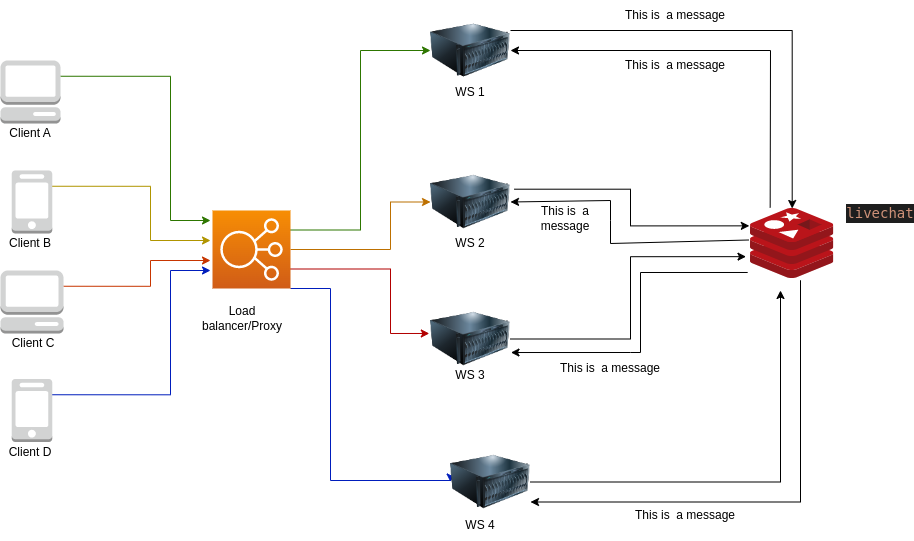

The diagram above was exported from draw.io. Its source (the exported page's mxGraphModel, read from the mxfile embedded in the PNG):
<mxGraphModel dx="2012" dy="693" grid="1" gridSize="10" guides="1" tooltips="1" connect="1" arrows="1" fold="1" page="1" pageScale="1" pageWidth="827" pageHeight="1169" math="0" shadow="0">
  <root>
    <mxCell id="0" />
    <mxCell id="1" parent="0" />
    <mxCell id="LknI88JK0XDiS5W-nQt9-18" style="edgeStyle=orthogonalEdgeStyle;rounded=0;orthogonalLoop=1;jettySize=auto;html=1;exitX=1;exitY=0.25;exitDx=0;exitDy=0;exitPerimeter=0;entryX=0;entryY=0.5;entryDx=0;entryDy=0;fillColor=#60a917;strokeColor=#2D7600;" edge="1" parent="1" source="LknI88JK0XDiS5W-nQt9-1" target="LknI88JK0XDiS5W-nQt9-3">
      <mxGeometry relative="1" as="geometry" />
    </mxCell>
    <mxCell id="LknI88JK0XDiS5W-nQt9-19" style="edgeStyle=orthogonalEdgeStyle;rounded=0;orthogonalLoop=1;jettySize=auto;html=1;exitX=1;exitY=0.5;exitDx=0;exitDy=0;exitPerimeter=0;entryX=0;entryY=0.5;entryDx=0;entryDy=0;fillColor=#f0a30a;strokeColor=#BD7000;" edge="1" parent="1" source="LknI88JK0XDiS5W-nQt9-1" target="LknI88JK0XDiS5W-nQt9-4">
      <mxGeometry relative="1" as="geometry">
        <Array as="points">
          <mxPoint x="260" y="429" />
          <mxPoint x="260" y="382" />
        </Array>
      </mxGeometry>
    </mxCell>
    <mxCell id="LknI88JK0XDiS5W-nQt9-20" style="edgeStyle=orthogonalEdgeStyle;rounded=0;orthogonalLoop=1;jettySize=auto;html=1;exitX=1;exitY=0.75;exitDx=0;exitDy=0;exitPerimeter=0;entryX=-0.015;entryY=0.431;entryDx=0;entryDy=0;entryPerimeter=0;fillColor=#e51400;strokeColor=#B20000;" edge="1" parent="1" source="LknI88JK0XDiS5W-nQt9-1" target="LknI88JK0XDiS5W-nQt9-5">
      <mxGeometry relative="1" as="geometry">
        <Array as="points">
          <mxPoint x="260" y="449" />
          <mxPoint x="260" y="513" />
        </Array>
      </mxGeometry>
    </mxCell>
    <mxCell id="LknI88JK0XDiS5W-nQt9-21" style="edgeStyle=orthogonalEdgeStyle;rounded=0;orthogonalLoop=1;jettySize=auto;html=1;exitX=1;exitY=1;exitDx=0;exitDy=0;exitPerimeter=0;entryX=0;entryY=0.5;entryDx=0;entryDy=0;fillColor=#0050ef;strokeColor=#001DBC;" edge="1" parent="1" source="LknI88JK0XDiS5W-nQt9-1" target="LknI88JK0XDiS5W-nQt9-6">
      <mxGeometry relative="1" as="geometry">
        <Array as="points">
          <mxPoint x="200" y="468" />
          <mxPoint x="200" y="660" />
          <mxPoint x="320" y="660" />
        </Array>
      </mxGeometry>
    </mxCell>
    <mxCell id="LknI88JK0XDiS5W-nQt9-1" value="" style="sketch=0;points=[[0,0,0],[0.25,0,0],[0.5,0,0],[0.75,0,0],[1,0,0],[0,1,0],[0.25,1,0],[0.5,1,0],[0.75,1,0],[1,1,0],[0,0.25,0],[0,0.5,0],[0,0.75,0],[1,0.25,0],[1,0.5,0],[1,0.75,0]];outlineConnect=0;fontColor=#232F3E;gradientColor=#F78E04;gradientDirection=north;fillColor=#D05C17;strokeColor=#ffffff;dashed=0;verticalLabelPosition=bottom;verticalAlign=top;align=center;html=1;fontSize=12;fontStyle=0;aspect=fixed;shape=mxgraph.aws4.resourceIcon;resIcon=mxgraph.aws4.elastic_load_balancing;" vertex="1" parent="1">
      <mxGeometry x="82" y="390" width="78" height="78" as="geometry" />
    </mxCell>
    <mxCell id="LknI88JK0XDiS5W-nQt9-2" value="Load balancer/Proxy" style="text;html=1;strokeColor=none;fillColor=none;align=center;verticalAlign=middle;whiteSpace=wrap;rounded=0;" vertex="1" parent="1">
      <mxGeometry x="82" y="483" width="60" height="30" as="geometry" />
    </mxCell>
    <mxCell id="LknI88JK0XDiS5W-nQt9-30" style="edgeStyle=orthogonalEdgeStyle;rounded=0;orthogonalLoop=1;jettySize=auto;html=1;exitX=1;exitY=0.25;exitDx=0;exitDy=0;" edge="1" parent="1" source="LknI88JK0XDiS5W-nQt9-3" target="LknI88JK0XDiS5W-nQt9-7">
      <mxGeometry relative="1" as="geometry" />
    </mxCell>
    <mxCell id="LknI88JK0XDiS5W-nQt9-3" value="" style="image;html=1;image=img/lib/clip_art/computers/Server_128x128.png" vertex="1" parent="1">
      <mxGeometry x="300" y="190" width="80" height="80" as="geometry" />
    </mxCell>
    <mxCell id="LknI88JK0XDiS5W-nQt9-31" style="edgeStyle=orthogonalEdgeStyle;rounded=0;orthogonalLoop=1;jettySize=auto;html=1;exitX=1.048;exitY=0.34;exitDx=0;exitDy=0;entryX=-0.014;entryY=0.248;entryDx=0;entryDy=0;entryPerimeter=0;exitPerimeter=0;" edge="1" parent="1" source="LknI88JK0XDiS5W-nQt9-4" target="LknI88JK0XDiS5W-nQt9-7">
      <mxGeometry relative="1" as="geometry" />
    </mxCell>
    <mxCell id="LknI88JK0XDiS5W-nQt9-4" value="" style="image;html=1;image=img/lib/clip_art/computers/Server_128x128.png" vertex="1" parent="1">
      <mxGeometry x="300" y="341.5" width="80" height="80" as="geometry" />
    </mxCell>
    <mxCell id="LknI88JK0XDiS5W-nQt9-32" style="edgeStyle=orthogonalEdgeStyle;rounded=0;orthogonalLoop=1;jettySize=auto;html=1;exitX=1;exitY=0.5;exitDx=0;exitDy=0;entryX=-0.054;entryY=0.688;entryDx=0;entryDy=0;entryPerimeter=0;" edge="1" parent="1" source="LknI88JK0XDiS5W-nQt9-5" target="LknI88JK0XDiS5W-nQt9-7">
      <mxGeometry relative="1" as="geometry">
        <Array as="points">
          <mxPoint x="500" y="519" />
          <mxPoint x="500" y="436" />
        </Array>
      </mxGeometry>
    </mxCell>
    <mxCell id="LknI88JK0XDiS5W-nQt9-5" value="" style="image;html=1;image=img/lib/clip_art/computers/Server_128x128.png" vertex="1" parent="1">
      <mxGeometry x="300" y="478.5" width="80" height="80" as="geometry" />
    </mxCell>
    <mxCell id="LknI88JK0XDiS5W-nQt9-33" style="edgeStyle=orthogonalEdgeStyle;rounded=0;orthogonalLoop=1;jettySize=auto;html=1;exitX=1;exitY=0.5;exitDx=0;exitDy=0;" edge="1" parent="1" source="LknI88JK0XDiS5W-nQt9-6">
      <mxGeometry relative="1" as="geometry">
        <mxPoint x="650" y="470" as="targetPoint" />
      </mxGeometry>
    </mxCell>
    <mxCell id="LknI88JK0XDiS5W-nQt9-6" value="" style="image;html=1;image=img/lib/clip_art/computers/Server_128x128.png" vertex="1" parent="1">
      <mxGeometry x="320" y="621.5" width="80" height="80" as="geometry" />
    </mxCell>
    <mxCell id="LknI88JK0XDiS5W-nQt9-7" value="" style="sketch=0;aspect=fixed;html=1;points=[];align=center;image;fontSize=12;image=img/lib/mscae/Cache_Redis_Product.svg;" vertex="1" parent="1">
      <mxGeometry x="620" y="388" width="83.33" height="70" as="geometry" />
    </mxCell>
    <mxCell id="LknI88JK0XDiS5W-nQt9-14" style="edgeStyle=orthogonalEdgeStyle;rounded=0;orthogonalLoop=1;jettySize=auto;html=1;exitX=1;exitY=0.25;exitDx=0;exitDy=0;exitPerimeter=0;fillColor=#60a917;strokeColor=#2D7600;" edge="1" parent="1" source="LknI88JK0XDiS5W-nQt9-8">
      <mxGeometry relative="1" as="geometry">
        <mxPoint x="80" y="400" as="targetPoint" />
        <Array as="points">
          <mxPoint x="40" y="256" />
          <mxPoint x="40" y="400" />
        </Array>
      </mxGeometry>
    </mxCell>
    <mxCell id="LknI88JK0XDiS5W-nQt9-8" value="" style="outlineConnect=0;dashed=0;verticalLabelPosition=bottom;verticalAlign=top;align=center;html=1;shape=mxgraph.aws3.management_console;fillColor=#D2D3D3;gradientColor=none;" vertex="1" parent="1">
      <mxGeometry x="-130" y="240" width="60" height="63" as="geometry" />
    </mxCell>
    <mxCell id="LknI88JK0XDiS5W-nQt9-15" style="edgeStyle=orthogonalEdgeStyle;rounded=0;orthogonalLoop=1;jettySize=auto;html=1;exitX=1;exitY=0.25;exitDx=0;exitDy=0;exitPerimeter=0;fillColor=#e3c800;strokeColor=#B09500;" edge="1" parent="1" source="LknI88JK0XDiS5W-nQt9-9">
      <mxGeometry relative="1" as="geometry">
        <mxPoint x="80" y="420" as="targetPoint" />
        <Array as="points">
          <mxPoint x="20" y="366" />
          <mxPoint x="20" y="420" />
        </Array>
      </mxGeometry>
    </mxCell>
    <mxCell id="LknI88JK0XDiS5W-nQt9-9" value="" style="outlineConnect=0;dashed=0;verticalLabelPosition=bottom;verticalAlign=top;align=center;html=1;shape=mxgraph.aws3.mobile_client;fillColor=#D2D3D3;gradientColor=none;" vertex="1" parent="1">
      <mxGeometry x="-118.75" y="350" width="40.5" height="63" as="geometry" />
    </mxCell>
    <mxCell id="LknI88JK0XDiS5W-nQt9-16" style="edgeStyle=orthogonalEdgeStyle;rounded=0;orthogonalLoop=1;jettySize=auto;html=1;exitX=1;exitY=0.25;exitDx=0;exitDy=0;exitPerimeter=0;fillColor=#fa6800;strokeColor=#C73500;" edge="1" parent="1" source="LknI88JK0XDiS5W-nQt9-10">
      <mxGeometry relative="1" as="geometry">
        <mxPoint x="80" y="440" as="targetPoint" />
        <Array as="points">
          <mxPoint x="20" y="466" />
          <mxPoint x="20" y="440" />
          <mxPoint x="80" y="440" />
        </Array>
      </mxGeometry>
    </mxCell>
    <mxCell id="LknI88JK0XDiS5W-nQt9-10" value="" style="outlineConnect=0;dashed=0;verticalLabelPosition=bottom;verticalAlign=top;align=center;html=1;shape=mxgraph.aws3.management_console;fillColor=#D2D3D3;gradientColor=none;" vertex="1" parent="1">
      <mxGeometry x="-130" y="450" width="63" height="63" as="geometry" />
    </mxCell>
    <mxCell id="LknI88JK0XDiS5W-nQt9-17" style="edgeStyle=orthogonalEdgeStyle;rounded=0;orthogonalLoop=1;jettySize=auto;html=1;exitX=1;exitY=0.25;exitDx=0;exitDy=0;exitPerimeter=0;fillColor=#0050ef;strokeColor=#001DBC;" edge="1" parent="1" source="LknI88JK0XDiS5W-nQt9-11">
      <mxGeometry relative="1" as="geometry">
        <mxPoint x="80" y="450" as="targetPoint" />
        <Array as="points">
          <mxPoint x="40" y="574" />
          <mxPoint x="40" y="450" />
        </Array>
      </mxGeometry>
    </mxCell>
    <mxCell id="LknI88JK0XDiS5W-nQt9-11" value="" style="outlineConnect=0;dashed=0;verticalLabelPosition=bottom;verticalAlign=top;align=center;html=1;shape=mxgraph.aws3.mobile_client;fillColor=#D2D3D3;gradientColor=none;" vertex="1" parent="1">
      <mxGeometry x="-118.75" y="558.5" width="40.5" height="63" as="geometry" />
    </mxCell>
    <mxCell id="LknI88JK0XDiS5W-nQt9-22" value="Client A" style="text;html=1;strokeColor=none;fillColor=none;align=center;verticalAlign=middle;whiteSpace=wrap;rounded=0;" vertex="1" parent="1">
      <mxGeometry x="-130" y="303" width="60" height="20" as="geometry" />
    </mxCell>
    <mxCell id="LknI88JK0XDiS5W-nQt9-23" value="Client B" style="text;html=1;strokeColor=none;fillColor=none;align=center;verticalAlign=middle;whiteSpace=wrap;rounded=0;" vertex="1" parent="1">
      <mxGeometry x="-130" y="413" width="60" height="20" as="geometry" />
    </mxCell>
    <mxCell id="LknI88JK0XDiS5W-nQt9-24" value="Client C" style="text;html=1;strokeColor=none;fillColor=none;align=center;verticalAlign=middle;whiteSpace=wrap;rounded=0;" vertex="1" parent="1">
      <mxGeometry x="-127" y="513" width="60" height="20" as="geometry" />
    </mxCell>
    <mxCell id="LknI88JK0XDiS5W-nQt9-25" value="Client D" style="text;html=1;strokeColor=none;fillColor=none;align=center;verticalAlign=middle;whiteSpace=wrap;rounded=0;" vertex="1" parent="1">
      <mxGeometry x="-130" y="621.5" width="60" height="20" as="geometry" />
    </mxCell>
    <mxCell id="LknI88JK0XDiS5W-nQt9-26" value="WS 1" style="text;html=1;strokeColor=none;fillColor=none;align=center;verticalAlign=middle;whiteSpace=wrap;rounded=0;" vertex="1" parent="1">
      <mxGeometry x="310" y="256.5" width="60" height="30" as="geometry" />
    </mxCell>
    <mxCell id="LknI88JK0XDiS5W-nQt9-27" value="WS 2" style="text;html=1;strokeColor=none;fillColor=none;align=center;verticalAlign=middle;whiteSpace=wrap;rounded=0;" vertex="1" parent="1">
      <mxGeometry x="310" y="408" width="60" height="30" as="geometry" />
    </mxCell>
    <mxCell id="LknI88JK0XDiS5W-nQt9-28" value="WS 3" style="text;html=1;strokeColor=none;fillColor=none;align=center;verticalAlign=middle;whiteSpace=wrap;rounded=0;" vertex="1" parent="1">
      <mxGeometry x="310" y="540" width="60" height="30" as="geometry" />
    </mxCell>
    <mxCell id="LknI88JK0XDiS5W-nQt9-29" value="WS 4" style="text;html=1;strokeColor=none;fillColor=none;align=center;verticalAlign=middle;whiteSpace=wrap;rounded=0;" vertex="1" parent="1">
      <mxGeometry x="320" y="690" width="60" height="30" as="geometry" />
    </mxCell>
    <mxCell id="LknI88JK0XDiS5W-nQt9-34" value="" style="endArrow=classic;html=1;rounded=0;entryX=1;entryY=0.5;entryDx=0;entryDy=0;exitX=0.236;exitY=-0.014;exitDx=0;exitDy=0;exitPerimeter=0;" edge="1" parent="1" source="LknI88JK0XDiS5W-nQt9-7" target="LknI88JK0XDiS5W-nQt9-3">
      <mxGeometry width="50" height="50" relative="1" as="geometry">
        <mxPoint x="340" y="430" as="sourcePoint" />
        <mxPoint x="390" y="380" as="targetPoint" />
        <Array as="points">
          <mxPoint x="640" y="230" />
        </Array>
      </mxGeometry>
    </mxCell>
    <mxCell id="LknI88JK0XDiS5W-nQt9-35" value="" style="endArrow=classic;html=1;rounded=0;entryX=1;entryY=0.5;entryDx=0;entryDy=0;exitX=-0.024;exitY=0.45;exitDx=0;exitDy=0;exitPerimeter=0;" edge="1" parent="1" source="LknI88JK0XDiS5W-nQt9-7" target="LknI88JK0XDiS5W-nQt9-4">
      <mxGeometry width="50" height="50" relative="1" as="geometry">
        <mxPoint x="649.66588" y="397.0200000000002" as="sourcePoint" />
        <mxPoint x="389.6800000000003" y="235.36" as="targetPoint" />
        <Array as="points">
          <mxPoint x="480" y="423" />
          <mxPoint x="480" y="400" />
          <mxPoint x="480" y="380" />
        </Array>
      </mxGeometry>
    </mxCell>
    <mxCell id="LknI88JK0XDiS5W-nQt9-36" value="" style="endArrow=classic;html=1;rounded=0;entryX=1.006;entryY=0.669;entryDx=0;entryDy=0;exitX=-0.034;exitY=0.914;exitDx=0;exitDy=0;exitPerimeter=0;entryPerimeter=0;" edge="1" parent="1" source="LknI88JK0XDiS5W-nQt9-7" target="LknI88JK0XDiS5W-nQt9-5">
      <mxGeometry width="50" height="50" relative="1" as="geometry">
        <mxPoint x="628.0000800000003" y="429.5" as="sourcePoint" />
        <mxPoint x="390" y="411.5" as="targetPoint" />
        <Array as="points">
          <mxPoint x="510" y="452" />
          <mxPoint x="510" y="532" />
          <mxPoint x="500" y="532" />
        </Array>
      </mxGeometry>
    </mxCell>
    <mxCell id="LknI88JK0XDiS5W-nQt9-37" style="edgeStyle=orthogonalEdgeStyle;rounded=0;orthogonalLoop=1;jettySize=auto;html=1;entryX=1;entryY=0.75;entryDx=0;entryDy=0;" edge="1" parent="1" target="LknI88JK0XDiS5W-nQt9-6">
      <mxGeometry relative="1" as="geometry">
        <mxPoint x="791.67" y="433" as="targetPoint" />
        <mxPoint x="670" y="470" as="sourcePoint" />
        <Array as="points">
          <mxPoint x="670" y="460" />
          <mxPoint x="670" y="682" />
        </Array>
      </mxGeometry>
    </mxCell>
    <mxCell id="LknI88JK0XDiS5W-nQt9-41" value="&lt;div style=&quot;color: rgb(212, 212, 212); background-color: rgb(30, 30, 30); font-family: &amp;quot;Droid Sans Mono&amp;quot;, &amp;quot;monospace&amp;quot;, monospace; font-size: 14px; line-height: 19px;&quot;&gt;&lt;span style=&quot;color: #ce9178;&quot;&gt;livechat&lt;/span&gt;&lt;/div&gt;" style="text;html=1;strokeColor=none;fillColor=none;align=center;verticalAlign=middle;whiteSpace=wrap;rounded=0;" vertex="1" parent="1">
      <mxGeometry x="720" y="378" width="60" height="30" as="geometry" />
    </mxCell>
    <mxCell id="LknI88JK0XDiS5W-nQt9-42" value="This is&amp;nbsp; a message" style="text;html=1;strokeColor=none;fillColor=none;align=center;verticalAlign=middle;whiteSpace=wrap;rounded=0;" vertex="1" parent="1">
      <mxGeometry x="470" y="180" width="150" height="30" as="geometry" />
    </mxCell>
    <mxCell id="LknI88JK0XDiS5W-nQt9-43" value="This is&amp;nbsp; a message" style="text;html=1;strokeColor=none;fillColor=none;align=center;verticalAlign=middle;whiteSpace=wrap;rounded=0;" vertex="1" parent="1">
      <mxGeometry x="470" y="230" width="150" height="30" as="geometry" />
    </mxCell>
    <mxCell id="LknI88JK0XDiS5W-nQt9-44" value="This is&amp;nbsp; a message" style="text;html=1;strokeColor=none;fillColor=none;align=center;verticalAlign=middle;whiteSpace=wrap;rounded=0;" vertex="1" parent="1">
      <mxGeometry x="390" y="383" width="90" height="30" as="geometry" />
    </mxCell>
    <mxCell id="LknI88JK0XDiS5W-nQt9-45" value="This is&amp;nbsp; a message" style="text;html=1;strokeColor=none;fillColor=none;align=center;verticalAlign=middle;whiteSpace=wrap;rounded=0;" vertex="1" parent="1">
      <mxGeometry x="420" y="533" width="120" height="30" as="geometry" />
    </mxCell>
    <mxCell id="LknI88JK0XDiS5W-nQt9-46" value="This is&amp;nbsp; a message" style="text;html=1;strokeColor=none;fillColor=none;align=center;verticalAlign=middle;whiteSpace=wrap;rounded=0;" vertex="1" parent="1">
      <mxGeometry x="480" y="680" width="150" height="30" as="geometry" />
    </mxCell>
  </root>
</mxGraphModel>